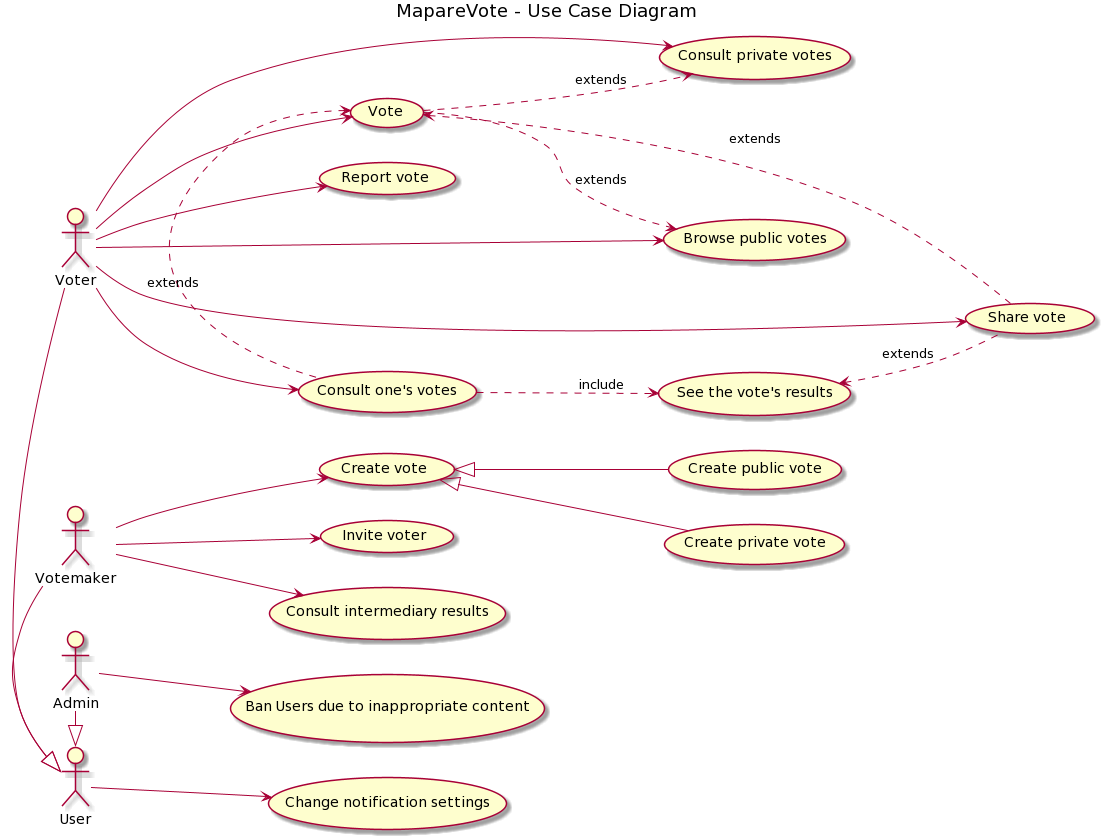

The diagram above was rendered by PlantUML. Its source (embedded in the PNG):
@startuml
left to right direction

title  MapareVote - Use Case Diagram 

:Voter: -|> :User:
:Votemaker: -|> :User:
:Admin: -|> :User:

:Voter: --> (Vote)

:Votemaker: --> (Create vote)

(Create vote) <|-- (Create private vote)

(Create vote) <|-- (Create public vote)

:Votemaker: --> (Invite voter)

:Votemaker: --> (Consult intermediary results)

:Admin: --> (Ban Users due to inappropriate content)

(Vote) <. (Consult one's votes): extends

:Voter: --> (Consult one's votes)

(Consult one's votes) ..> (See the vote's results): include

Voter --> (Browse public votes)

(Vote) ..> (Browse public votes): extends

:User: --> (Change notification settings)

:Voter: --> (Consult private votes)

(Vote) ..> (Consult private votes): extends

:Voter: ---> (Share vote)

(Vote) <.. (Share vote): extends

(See the vote's results) <.. (Share vote): extends

:Voter: --> (Report vote)
@enduml